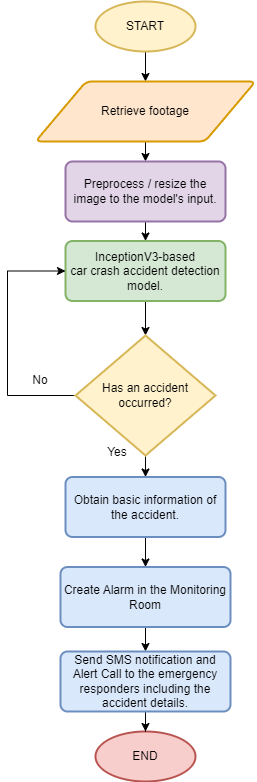

The diagram above was exported from draw.io. Its source (the exported page's mxGraphModel, read from the mxfile embedded in the PNG):
<mxGraphModel dx="1863" dy="614" grid="1" gridSize="10" guides="1" tooltips="1" connect="1" arrows="1" fold="1" page="1" pageScale="1" pageWidth="827" pageHeight="1169" math="0" shadow="0">
  <root>
    <mxCell id="8j8AHVbwqCqV7aGg-C96-0" />
    <mxCell id="8j8AHVbwqCqV7aGg-C96-1" parent="8j8AHVbwqCqV7aGg-C96-0" />
    <mxCell id="8j8AHVbwqCqV7aGg-C96-2" style="edgeStyle=orthogonalEdgeStyle;rounded=1;orthogonalLoop=1;jettySize=auto;html=1;exitX=0.5;exitY=1;exitDx=0;exitDy=0;entryX=0.5;entryY=0;entryDx=0;entryDy=0;exitPerimeter=0;" parent="8j8AHVbwqCqV7aGg-C96-1" source="8j8AHVbwqCqV7aGg-C96-13" target="8j8AHVbwqCqV7aGg-C96-10" edge="1">
      <mxGeometry relative="1" as="geometry">
        <mxPoint x="-398" y="200" as="sourcePoint" />
        <mxPoint x="-393" y="260" as="targetPoint" />
      </mxGeometry>
    </mxCell>
    <mxCell id="8j8AHVbwqCqV7aGg-C96-3" style="edgeStyle=orthogonalEdgeStyle;rounded=1;orthogonalLoop=1;jettySize=auto;html=1;exitX=0.5;exitY=1;exitDx=0;exitDy=0;entryX=0.5;entryY=0;entryDx=0;entryDy=0;exitPerimeter=0;" parent="8j8AHVbwqCqV7aGg-C96-1" source="8j8AHVbwqCqV7aGg-C96-12" target="8j8AHVbwqCqV7aGg-C96-14" edge="1">
      <mxGeometry relative="1" as="geometry">
        <mxPoint x="-400" y="645.4999999999999" as="sourcePoint" />
        <mxPoint x="-400" y="635.5" as="targetPoint" />
      </mxGeometry>
    </mxCell>
    <mxCell id="8j8AHVbwqCqV7aGg-C96-4" value="No" style="text;html=1;strokeColor=none;fillColor=none;align=center;verticalAlign=middle;whiteSpace=wrap;rounded=0;" parent="8j8AHVbwqCqV7aGg-C96-1" vertex="1">
      <mxGeometry x="-535" y="514" width="60" height="30" as="geometry" />
    </mxCell>
    <mxCell id="8j8AHVbwqCqV7aGg-C96-5" value="Yes" style="text;html=1;strokeColor=none;fillColor=none;align=center;verticalAlign=middle;whiteSpace=wrap;rounded=0;" parent="8j8AHVbwqCqV7aGg-C96-1" vertex="1">
      <mxGeometry x="-458" y="585.5" width="60" height="30" as="geometry" />
    </mxCell>
    <mxCell id="8j8AHVbwqCqV7aGg-C96-6" style="edgeStyle=orthogonalEdgeStyle;rounded=0;orthogonalLoop=1;jettySize=auto;html=1;exitX=0.5;exitY=1;exitDx=0;exitDy=0;exitPerimeter=0;entryX=0.5;entryY=0;entryDx=0;entryDy=0;" parent="8j8AHVbwqCqV7aGg-C96-1" target="8j8AHVbwqCqV7aGg-C96-16" edge="1">
      <mxGeometry relative="1" as="geometry">
        <mxPoint x="-400" y="685.5" as="sourcePoint" />
      </mxGeometry>
    </mxCell>
    <mxCell id="8j8AHVbwqCqV7aGg-C96-7" style="edgeStyle=orthogonalEdgeStyle;rounded=0;orthogonalLoop=1;jettySize=auto;html=1;exitX=0.5;exitY=1;exitDx=0;exitDy=0;entryX=0.5;entryY=0;entryDx=0;entryDy=0;entryPerimeter=0;" parent="8j8AHVbwqCqV7aGg-C96-1" source="8j8AHVbwqCqV7aGg-C96-8" target="8j8AHVbwqCqV7aGg-C96-12" edge="1">
      <mxGeometry relative="1" as="geometry" />
    </mxCell>
    <mxCell id="8j8AHVbwqCqV7aGg-C96-8" value="InceptionV3-based&lt;br&gt;car crash accident detection model." style="rounded=1;whiteSpace=wrap;html=1;absoluteArcSize=1;arcSize=14;strokeWidth=2;fontSize=12;fillColor=#d5e8d4;strokeColor=#82b366;" parent="8j8AHVbwqCqV7aGg-C96-1" vertex="1">
      <mxGeometry x="-480" y="389.5" width="160" height="60" as="geometry" />
    </mxCell>
    <mxCell id="8j8AHVbwqCqV7aGg-C96-9" style="edgeStyle=orthogonalEdgeStyle;rounded=0;orthogonalLoop=1;jettySize=auto;html=1;exitX=0.5;exitY=1;exitDx=0;exitDy=0;entryX=0.5;entryY=0;entryDx=0;entryDy=0;" parent="8j8AHVbwqCqV7aGg-C96-1" source="8j8AHVbwqCqV7aGg-C96-10" target="8j8AHVbwqCqV7aGg-C96-19" edge="1">
      <mxGeometry relative="1" as="geometry" />
    </mxCell>
    <mxCell id="8j8AHVbwqCqV7aGg-C96-10" value="Retrieve footage" style="shape=parallelogram;html=1;strokeWidth=2;perimeter=parallelogramPerimeter;whiteSpace=wrap;rounded=1;arcSize=12;size=0.23;fontSize=12;fillColor=#ffe6cc;strokeColor=#d79b00;" parent="8j8AHVbwqCqV7aGg-C96-1" vertex="1">
      <mxGeometry x="-510" y="230" width="220" height="60" as="geometry" />
    </mxCell>
    <mxCell id="8j8AHVbwqCqV7aGg-C96-11" style="edgeStyle=orthogonalEdgeStyle;rounded=0;orthogonalLoop=1;jettySize=auto;html=1;exitX=0;exitY=0.5;exitDx=0;exitDy=0;exitPerimeter=0;entryX=0;entryY=0.5;entryDx=0;entryDy=0;" parent="8j8AHVbwqCqV7aGg-C96-1" source="8j8AHVbwqCqV7aGg-C96-12" target="8j8AHVbwqCqV7aGg-C96-8" edge="1">
      <mxGeometry relative="1" as="geometry">
        <mxPoint x="-475" y="438" as="targetPoint" />
        <Array as="points">
          <mxPoint x="-538" y="544.5" />
          <mxPoint x="-538" y="419.5" />
        </Array>
      </mxGeometry>
    </mxCell>
    <mxCell id="8j8AHVbwqCqV7aGg-C96-12" value="Has an accident occurred?" style="strokeWidth=2;html=1;shape=mxgraph.flowchart.decision;whiteSpace=wrap;fontSize=12;fillColor=#fff2cc;strokeColor=#d6b656;" parent="8j8AHVbwqCqV7aGg-C96-1" vertex="1">
      <mxGeometry x="-470" y="484" width="140" height="120" as="geometry" />
    </mxCell>
    <mxCell id="8j8AHVbwqCqV7aGg-C96-13" value="&lt;span style=&quot;&quot;&gt;START&lt;/span&gt;" style="strokeWidth=2;html=1;shape=mxgraph.flowchart.start_1;whiteSpace=wrap;fontSize=12;fillColor=#fff2cc;strokeColor=#d6b656;" parent="8j8AHVbwqCqV7aGg-C96-1" vertex="1">
      <mxGeometry x="-450" y="150" width="100" height="50" as="geometry" />
    </mxCell>
    <mxCell id="8j8AHVbwqCqV7aGg-C96-14" value="Obtain basic information of the accident." style="rounded=1;whiteSpace=wrap;html=1;absoluteArcSize=1;arcSize=14;strokeWidth=2;fontSize=12;fillColor=#dae8fc;strokeColor=#6c8ebf;" parent="8j8AHVbwqCqV7aGg-C96-1" vertex="1">
      <mxGeometry x="-480" y="625.5" width="160" height="60" as="geometry" />
    </mxCell>
    <mxCell id="8j8AHVbwqCqV7aGg-C96-15" value="" style="edgeStyle=orthogonalEdgeStyle;rounded=0;orthogonalLoop=1;jettySize=auto;html=1;" parent="8j8AHVbwqCqV7aGg-C96-1" source="8j8AHVbwqCqV7aGg-C96-16" target="8j8AHVbwqCqV7aGg-C96-21" edge="1">
      <mxGeometry relative="1" as="geometry" />
    </mxCell>
    <mxCell id="8j8AHVbwqCqV7aGg-C96-16" value="Create Alarm in the Monitoring Room" style="rounded=1;whiteSpace=wrap;html=1;absoluteArcSize=1;arcSize=14;strokeWidth=2;fontSize=12;fillColor=#dae8fc;strokeColor=#6c8ebf;" parent="8j8AHVbwqCqV7aGg-C96-1" vertex="1">
      <mxGeometry x="-485" y="715.5" width="170" height="60" as="geometry" />
    </mxCell>
    <mxCell id="8j8AHVbwqCqV7aGg-C96-17" value="END" style="strokeWidth=2;html=1;shape=mxgraph.flowchart.start_1;whiteSpace=wrap;fontSize=12;fillColor=#f8cecc;strokeColor=#b85450;" parent="8j8AHVbwqCqV7aGg-C96-1" vertex="1">
      <mxGeometry x="-450" y="880" width="100" height="50" as="geometry" />
    </mxCell>
    <mxCell id="8j8AHVbwqCqV7aGg-C96-18" style="edgeStyle=orthogonalEdgeStyle;rounded=0;orthogonalLoop=1;jettySize=auto;html=1;exitX=0.5;exitY=1;exitDx=0;exitDy=0;entryX=0.5;entryY=0;entryDx=0;entryDy=0;" parent="8j8AHVbwqCqV7aGg-C96-1" source="8j8AHVbwqCqV7aGg-C96-19" target="8j8AHVbwqCqV7aGg-C96-8" edge="1">
      <mxGeometry relative="1" as="geometry" />
    </mxCell>
    <mxCell id="8j8AHVbwqCqV7aGg-C96-19" value="Preprocess / resize the image to the model's input." style="rounded=1;whiteSpace=wrap;html=1;absoluteArcSize=1;arcSize=14;strokeWidth=2;fontSize=12;fillColor=#e1d5e7;strokeColor=#9673a6;" parent="8j8AHVbwqCqV7aGg-C96-1" vertex="1">
      <mxGeometry x="-480" y="310" width="160" height="60" as="geometry" />
    </mxCell>
    <mxCell id="8j8AHVbwqCqV7aGg-C96-20" value="" style="edgeStyle=orthogonalEdgeStyle;rounded=0;orthogonalLoop=1;jettySize=auto;html=1;" parent="8j8AHVbwqCqV7aGg-C96-1" source="8j8AHVbwqCqV7aGg-C96-21" target="8j8AHVbwqCqV7aGg-C96-17" edge="1">
      <mxGeometry relative="1" as="geometry" />
    </mxCell>
    <mxCell id="8j8AHVbwqCqV7aGg-C96-21" value="Send SMS notification and Alert Call to the emergency responders including the accident details." style="rounded=1;whiteSpace=wrap;html=1;absoluteArcSize=1;arcSize=14;strokeWidth=2;fontSize=12;fillColor=#dae8fc;strokeColor=#6c8ebf;" parent="8j8AHVbwqCqV7aGg-C96-1" vertex="1">
      <mxGeometry x="-485" y="800" width="170" height="60" as="geometry" />
    </mxCell>
  </root>
</mxGraphModel>